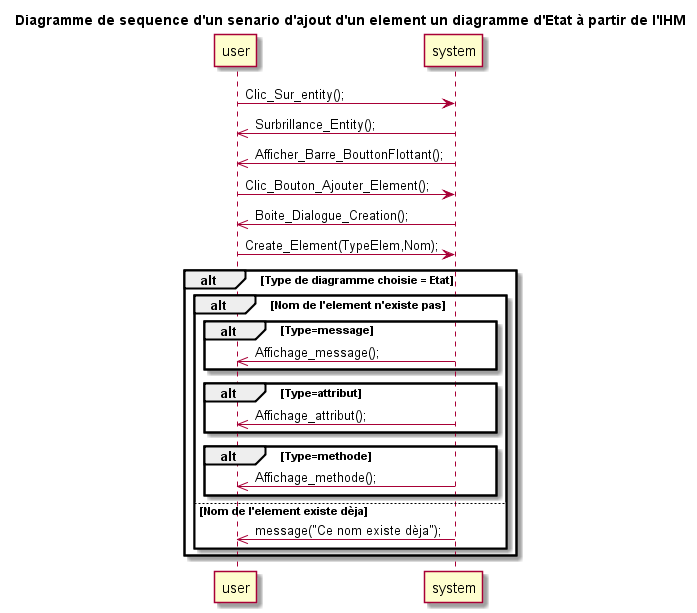

The diagram above was rendered by PlantUML. Its source (embedded in the PNG):
@startuml
title Diagramme de sequence d'un senario d'ajout d'un element un diagramme d'Etat à partir de l'IHM
	
	user -> system : Clic_Sur_entity();
	system ->> user : Surbrillance_Entity();
	system ->> user : Afficher_Barre_BouttonFlottant();
	
	user -> system : Clic_Bouton_Ajouter_Element();
	system ->> user : Boite_Dialogue_Creation();
	user -> system : Create_Element(TypeElem,Nom);
	
	alt Type de diagramme choisie = Etat
		alt Nom de l'element n'existe pas
			alt Type=message
				system ->> user :Affichage_message();	
			end 
			
			alt Type=attribut
				system ->> user :Affichage_attribut();	
			end
			
			alt Type=methode
				system ->> user :Affichage_methode();	
			end
			
			else Nom de l'element existe dèja
				system ->> user :message("Ce nom existe dèja");
		end
	end
	

@enduml